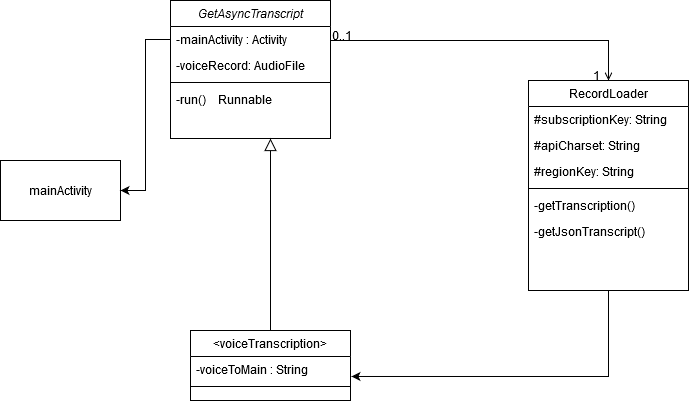

The diagram above was exported from draw.io. Its source (the exported page's mxGraphModel, read from the mxfile embedded in the PNG):
<mxGraphModel dx="1849" dy="415" grid="1" gridSize="10" guides="1" tooltips="1" connect="1" arrows="1" fold="1" page="1" pageScale="1" pageWidth="827" pageHeight="1169" math="0" shadow="0">
  <root>
    <mxCell id="WIyWlLk6GJQsqaUBKTNV-0" />
    <mxCell id="WIyWlLk6GJQsqaUBKTNV-1" parent="WIyWlLk6GJQsqaUBKTNV-0" />
    <mxCell id="zkfFHV4jXpPFQw0GAbJ--16" value="" style="endArrow=block;endSize=10;endFill=0;shadow=0;strokeWidth=1;rounded=0;edgeStyle=elbowEdgeStyle;elbow=vertical;" parent="WIyWlLk6GJQsqaUBKTNV-1" source="zkfFHV4jXpPFQw0GAbJ--13" target="zkfFHV4jXpPFQw0GAbJ--0" edge="1">
      <mxGeometry width="160" relative="1" as="geometry">
        <mxPoint x="210" y="373" as="sourcePoint" />
        <mxPoint x="310" y="271" as="targetPoint" />
        <Array as="points">
          <mxPoint x="250" y="200" />
        </Array>
      </mxGeometry>
    </mxCell>
    <mxCell id="zkfFHV4jXpPFQw0GAbJ--26" value="" style="endArrow=open;shadow=0;strokeWidth=1;strokeColor=#000000;rounded=0;endFill=1;edgeStyle=elbowEdgeStyle;elbow=vertical;" parent="WIyWlLk6GJQsqaUBKTNV-1" source="zkfFHV4jXpPFQw0GAbJ--0" target="zkfFHV4jXpPFQw0GAbJ--17" edge="1">
      <mxGeometry x="0.5" y="41" relative="1" as="geometry">
        <mxPoint x="380" y="192" as="sourcePoint" />
        <mxPoint x="540" y="192" as="targetPoint" />
        <mxPoint x="-40" y="32" as="offset" />
        <Array as="points">
          <mxPoint x="440" y="70" />
        </Array>
      </mxGeometry>
    </mxCell>
    <mxCell id="zkfFHV4jXpPFQw0GAbJ--27" value="0..1" style="resizable=0;align=left;verticalAlign=bottom;labelBackgroundColor=none;fontSize=12;" parent="zkfFHV4jXpPFQw0GAbJ--26" connectable="0" vertex="1">
      <mxGeometry x="-1" relative="1" as="geometry">
        <mxPoint y="4" as="offset" />
      </mxGeometry>
    </mxCell>
    <mxCell id="zkfFHV4jXpPFQw0GAbJ--28" value="1" style="resizable=0;align=right;verticalAlign=bottom;labelBackgroundColor=none;fontSize=12;" parent="zkfFHV4jXpPFQw0GAbJ--26" connectable="0" vertex="1">
      <mxGeometry x="1" relative="1" as="geometry">
        <mxPoint x="-7" y="4" as="offset" />
      </mxGeometry>
    </mxCell>
    <mxCell id="zkfFHV4jXpPFQw0GAbJ--0" value="GetAsyncTranscript" style="swimlane;fontStyle=2;align=center;verticalAlign=top;childLayout=stackLayout;horizontal=1;startSize=26;horizontalStack=0;resizeParent=1;resizeLast=0;collapsible=1;marginBottom=0;rounded=0;shadow=0;strokeWidth=1;" parent="WIyWlLk6GJQsqaUBKTNV-1" vertex="1">
      <mxGeometry x="150" y="30" width="160" height="138" as="geometry">
        <mxRectangle x="230" y="140" width="160" height="26" as="alternateBounds" />
      </mxGeometry>
    </mxCell>
    <mxCell id="zkfFHV4jXpPFQw0GAbJ--1" value="-mainActivity : Activity" style="text;align=left;verticalAlign=top;spacingLeft=4;spacingRight=4;overflow=hidden;rotatable=0;points=[[0,0.5],[1,0.5]];portConstraint=eastwest;" parent="zkfFHV4jXpPFQw0GAbJ--0" vertex="1">
      <mxGeometry y="26" width="160" height="26" as="geometry" />
    </mxCell>
    <mxCell id="zkfFHV4jXpPFQw0GAbJ--2" value="-voiceRecord: AudioFile" style="text;align=left;verticalAlign=top;spacingLeft=4;spacingRight=4;overflow=hidden;rotatable=0;points=[[0,0.5],[1,0.5]];portConstraint=eastwest;rounded=0;shadow=0;html=0;" parent="zkfFHV4jXpPFQw0GAbJ--0" vertex="1">
      <mxGeometry y="52" width="160" height="26" as="geometry" />
    </mxCell>
    <mxCell id="zkfFHV4jXpPFQw0GAbJ--4" value="" style="line;html=1;strokeWidth=1;align=left;verticalAlign=middle;spacingTop=-1;spacingLeft=3;spacingRight=3;rotatable=0;labelPosition=right;points=[];portConstraint=eastwest;" parent="zkfFHV4jXpPFQw0GAbJ--0" vertex="1">
      <mxGeometry y="78" width="160" height="8" as="geometry" />
    </mxCell>
    <mxCell id="zkfFHV4jXpPFQw0GAbJ--5" value="-run()    Runnable" style="text;align=left;verticalAlign=top;spacingLeft=4;spacingRight=4;overflow=hidden;rotatable=0;points=[[0,0.5],[1,0.5]];portConstraint=eastwest;" parent="zkfFHV4jXpPFQw0GAbJ--0" vertex="1">
      <mxGeometry y="86" width="160" height="26" as="geometry" />
    </mxCell>
    <mxCell id="zkfFHV4jXpPFQw0GAbJ--13" value="&lt;voiceTranscription&gt;" style="swimlane;fontStyle=0;align=center;verticalAlign=top;childLayout=stackLayout;horizontal=1;startSize=26;horizontalStack=0;resizeParent=1;resizeLast=0;collapsible=1;marginBottom=0;rounded=0;shadow=0;strokeWidth=1;" parent="WIyWlLk6GJQsqaUBKTNV-1" vertex="1">
      <mxGeometry x="170" y="360" width="160" height="70" as="geometry">
        <mxRectangle x="340" y="380" width="170" height="26" as="alternateBounds" />
      </mxGeometry>
    </mxCell>
    <mxCell id="zkfFHV4jXpPFQw0GAbJ--14" value="-voiceToMain : String" style="text;align=left;verticalAlign=top;spacingLeft=4;spacingRight=4;overflow=hidden;rotatable=0;points=[[0,0.5],[1,0.5]];portConstraint=eastwest;" parent="zkfFHV4jXpPFQw0GAbJ--13" vertex="1">
      <mxGeometry y="26" width="160" height="26" as="geometry" />
    </mxCell>
    <mxCell id="zkfFHV4jXpPFQw0GAbJ--15" value="" style="line;html=1;strokeWidth=1;align=left;verticalAlign=middle;spacingTop=-1;spacingLeft=3;spacingRight=3;rotatable=0;labelPosition=right;points=[];portConstraint=eastwest;" parent="zkfFHV4jXpPFQw0GAbJ--13" vertex="1">
      <mxGeometry y="52" width="160" height="8" as="geometry" />
    </mxCell>
    <mxCell id="tRkw8P8ZrtmQW9znZSia-1" style="edgeStyle=orthogonalEdgeStyle;rounded=0;orthogonalLoop=1;jettySize=auto;html=1;exitX=0.5;exitY=1;exitDx=0;exitDy=0;entryX=1.006;entryY=0.769;entryDx=0;entryDy=0;entryPerimeter=0;" edge="1" parent="WIyWlLk6GJQsqaUBKTNV-1" source="zkfFHV4jXpPFQw0GAbJ--17" target="zkfFHV4jXpPFQw0GAbJ--14">
      <mxGeometry relative="1" as="geometry" />
    </mxCell>
    <mxCell id="zkfFHV4jXpPFQw0GAbJ--17" value="RecordLoader" style="swimlane;fontStyle=0;align=center;verticalAlign=top;childLayout=stackLayout;horizontal=1;startSize=26;horizontalStack=0;resizeParent=1;resizeLast=0;collapsible=1;marginBottom=0;rounded=0;shadow=0;strokeWidth=1;" parent="WIyWlLk6GJQsqaUBKTNV-1" vertex="1">
      <mxGeometry x="508" y="110" width="160" height="210" as="geometry">
        <mxRectangle x="550" y="140" width="160" height="26" as="alternateBounds" />
      </mxGeometry>
    </mxCell>
    <mxCell id="zkfFHV4jXpPFQw0GAbJ--18" value="#subscriptionKey: String" style="text;align=left;verticalAlign=top;spacingLeft=4;spacingRight=4;overflow=hidden;rotatable=0;points=[[0,0.5],[1,0.5]];portConstraint=eastwest;" parent="zkfFHV4jXpPFQw0GAbJ--17" vertex="1">
      <mxGeometry y="26" width="160" height="26" as="geometry" />
    </mxCell>
    <mxCell id="zkfFHV4jXpPFQw0GAbJ--20" value="#apiCharset: String" style="text;align=left;verticalAlign=top;spacingLeft=4;spacingRight=4;overflow=hidden;rotatable=0;points=[[0,0.5],[1,0.5]];portConstraint=eastwest;rounded=0;shadow=0;html=0;" parent="zkfFHV4jXpPFQw0GAbJ--17" vertex="1">
      <mxGeometry y="52" width="160" height="26" as="geometry" />
    </mxCell>
    <mxCell id="zkfFHV4jXpPFQw0GAbJ--19" value="#regionKey: String" style="text;align=left;verticalAlign=top;spacingLeft=4;spacingRight=4;overflow=hidden;rotatable=0;points=[[0,0.5],[1,0.5]];portConstraint=eastwest;rounded=0;shadow=0;html=0;" parent="zkfFHV4jXpPFQw0GAbJ--17" vertex="1">
      <mxGeometry y="78" width="160" height="26" as="geometry" />
    </mxCell>
    <mxCell id="zkfFHV4jXpPFQw0GAbJ--23" value="" style="line;html=1;strokeWidth=1;align=left;verticalAlign=middle;spacingTop=-1;spacingLeft=3;spacingRight=3;rotatable=0;labelPosition=right;points=[];portConstraint=eastwest;" parent="zkfFHV4jXpPFQw0GAbJ--17" vertex="1">
      <mxGeometry y="104" width="160" height="8" as="geometry" />
    </mxCell>
    <mxCell id="zkfFHV4jXpPFQw0GAbJ--24" value="-getTranscription()" style="text;align=left;verticalAlign=top;spacingLeft=4;spacingRight=4;overflow=hidden;rotatable=0;points=[[0,0.5],[1,0.5]];portConstraint=eastwest;" parent="zkfFHV4jXpPFQw0GAbJ--17" vertex="1">
      <mxGeometry y="112" width="160" height="26" as="geometry" />
    </mxCell>
    <mxCell id="zkfFHV4jXpPFQw0GAbJ--25" value="-getJsonTranscript()" style="text;align=left;verticalAlign=top;spacingLeft=4;spacingRight=4;overflow=hidden;rotatable=0;points=[[0,0.5],[1,0.5]];portConstraint=eastwest;" parent="zkfFHV4jXpPFQw0GAbJ--17" vertex="1">
      <mxGeometry y="138" width="160" height="26" as="geometry" />
    </mxCell>
    <mxCell id="tRkw8P8ZrtmQW9znZSia-2" value="mainActivity" style="whiteSpace=wrap;html=1;" vertex="1" parent="WIyWlLk6GJQsqaUBKTNV-1">
      <mxGeometry x="-20" y="190" width="120" height="60" as="geometry" />
    </mxCell>
    <mxCell id="tRkw8P8ZrtmQW9znZSia-4" style="edgeStyle=orthogonalEdgeStyle;rounded=0;orthogonalLoop=1;jettySize=auto;html=1;exitX=0;exitY=0.5;exitDx=0;exitDy=0;entryX=1;entryY=0.5;entryDx=0;entryDy=0;" edge="1" parent="WIyWlLk6GJQsqaUBKTNV-1" source="zkfFHV4jXpPFQw0GAbJ--1" target="tRkw8P8ZrtmQW9znZSia-2">
      <mxGeometry relative="1" as="geometry" />
    </mxCell>
  </root>
</mxGraphModel>